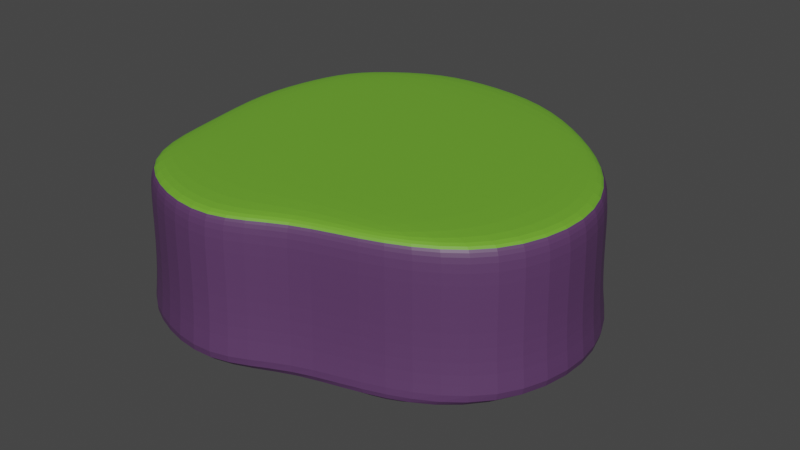 # Source: graveyard_cliff_test.blend  (saved by Blender 2.83.19; exported with 4.5.12 LTS)
import bpy
from mathutils import Matrix  # noqa: F401  (used for matrix-valued properties, if any)

bpy.ops.wm.read_factory_settings(use_empty=True)
scene = bpy.context.scene
scene.name = 'Scene'

# ---- collections
col_collection = bpy.data.collections.new('Collection'); scene.collection.children.link(col_collection)

# ---- materials (node trees are filled in below, after node groups)
mat_material_001 = bpy.data.materials.new('Material.001')
mat_material_001.use_transparent_shadow = False
mat_material_002 = bpy.data.materials.new('Material.002')
mat_material_002.use_transparent_shadow = False

# ---- material node trees
mat_material_001.use_nodes = True; mat_material_001.node_tree.nodes.clear()
_N = mat_material_001.node_tree.nodes; _L = mat_material_001.node_tree.links
n0 = _N.new('ShaderNodeBsdfPrincipled'); n0.name = 'Principled BSDF'; n0.location = (10, 300)
n0.distribution = 'GGX'
n0.subsurface_method = 'BURLEY'
n0.inputs[0].default_value = (0.101, 0.04148, 0.1237, 1.0)
n0.inputs[3].default_value = 1.45
n0.inputs[27].default_value = (0.0, 0.0, 0.0, 1.0)
n0.inputs[28].default_value = 1.0
n1 = _N.new('ShaderNodeOutputMaterial'); n1.name = 'Material Output'; n1.location = (300, 300)
_L.new(n0.outputs[0], n1.inputs[0])
n1.is_active_output = True
mat_material_002.use_nodes = True; mat_material_002.node_tree.nodes.clear()
_N = mat_material_002.node_tree.nodes; _L = mat_material_002.node_tree.links
n0 = _N.new('ShaderNodeBsdfPrincipled'); n0.name = 'Principled BSDF'; n0.location = (10, 300)
n0.distribution = 'GGX'
n0.subsurface_method = 'BURLEY'
n0.inputs[0].default_value = (0.1556, 0.4109, 0.02964, 1.0)
n0.inputs[3].default_value = 1.45
n0.inputs[27].default_value = (0.0, 0.0, 0.0, 1.0)
n0.inputs[28].default_value = 1.0
n1 = _N.new('ShaderNodeOutputMaterial'); n1.name = 'Material Output'; n1.location = (300, 300)
_L.new(n0.outputs[0], n1.inputs[0])
n1.is_active_output = True

# ---- world
world_world = bpy.data.worlds.new('World'); scene.world = world_world
world_world.use_nodes = True; world_world.node_tree.nodes.clear()
_N = world_world.node_tree.nodes; _L = world_world.node_tree.links
n0 = _N.new('ShaderNodeOutputWorld'); n0.name = 'World Output'; n0.location = (300, 300)
n1 = _N.new('ShaderNodeBackground'); n1.name = 'Background'; n1.location = (10, 300)
n1.inputs[0].default_value = (0.05088, 0.05088, 0.05088, 1.0)
_L.new(n1.outputs[0], n0.inputs[0])
n0.is_active_output = True
world_world.color = (0.05088, 0.05088, 0.05088)
world_world.use_sun_shadow = False
world_world.sun_shadow_jitter_overblur = 0.0

# ---- meshes
me_plane = bpy.data.meshes.new('Plane')
me_plane.from_pydata([(-0.7174, -0.9225, 0.0), (0.9316, -0.9408, 0.0), (-0.7265, 0.7265, 0.0), (0.9954, 0.7357, 0.0), (-0.8952, 0.04102, 0.0), (0.1094, -1.292, 0.0), (1.561, -0.1094, 0.0), (0.03646, 1.096, 0.0), (0.0, 0.0, 0.0), (-0.7903, -0.4544, 0.0), (0.4408, -1.041, 0.0), (1.36, 0.3769, 0.0), (-0.3314, 1.041, 0.0), (-0.8223, 0.4499, 0.0), (-0.3906, -1.182, 0.0), (1.41, -0.6732, 0.0), (0.5273, 1.036, 0.0), (0.0, 0.5, 0.0), (0.0, -0.5, 0.0), (-0.5, 0.0, 0.0), (0.5, 0.0, 0.0), (0.5, -0.5, 0.0), (-0.5, -0.5, 0.0), (-0.5, 0.5, 0.0), (0.5, 0.5, 0.0), (-0.7659, -0.4433, 0.1276), (-0.695, -0.8986, 0.1276), (0.4317, -1.014, 0.1276), (0.9092, -0.9164, 0.1276), (1.326, 0.3655, 0.1276), (0.9713, 0.7144, 0.1276), (-0.3194, 1.011, 0.1276), (-0.7038, 0.7056, 0.1276), (-0.797, 0.4364, 0.1276), (-0.8679, 0.03869, 0.1276), (-0.3771, -1.151, 0.1276), (0.1093, -1.258, 0.1276), (1.375, -0.6561, 0.1276), (1.521, -0.1076, 0.1276), (0.5159, 1.007, 0.1276), (0.0384, 1.065, 0.1276), (-0.7798, 0.4273, 0.7611), (-0.6885, 0.6914, 0.7611), (-0.3113, 0.9915, 0.7611), (0.955, 0.7001, 0.7611), (1.303, 0.3577, 0.7611), (0.8941, -0.8999, 0.7611), (0.4256, -0.9956, 0.7611), (-0.6798, -0.8825, 0.7611), (-0.7494, -0.4357, 0.7611), (-0.7494, -0.4357, 0.3965), (-0.6798, -0.8825, 0.3965), (0.4256, -0.9956, 0.3965), (0.8941, -0.8999, 0.3965), (1.303, 0.3577, 0.3965), (0.955, 0.7001, 0.3965), (-0.3113, 0.9915, 0.3965), (-0.6885, 0.6914, 0.3965), (-0.7798, 0.4273, 0.3965), (-0.8494, 0.03712, 0.3965), (-0.3679, -1.13, 0.3965), (0.1093, -1.235, 0.3965), (1.351, -0.6445, 0.3965), (1.494, -0.1064, 0.3965), (0.5082, 0.9872, 0.3965), (0.03972, 1.044, 0.3965), (-0.3017, 0.9677, 0.8158), (-0.8274, 0.03524, 0.8158), (-0.7594, 0.4165, 0.8158), (0.1093, -1.207, 0.8158), (-0.3569, -1.105, 0.8158), (1.462, -0.105, 0.8158), (1.322, -0.6307, 0.8158), (0.04129, 1.019, 0.8158), (0.499, 0.9635, 0.8158), (-0.8494, 0.03712, 0.7611), (-0.3679, -1.13, 0.7611), (0.1093, -1.235, 0.7611), (1.351, -0.6445, 0.7611), (1.494, -0.1064, 0.7611), (0.5082, 0.9872, 0.7611), (0.03972, 1.044, 0.7611), (-0.7277, 0.3996, 0.8477), (-0.6417, 0.6482, 0.8477), (-0.2867, 0.9307, 0.8477), (0.9052, 0.6564, 0.8477), (1.233, 0.3341, 0.8477), (0.8479, -0.8497, 0.8477), (0.4069, -0.9397, 0.8477), (-0.6335, -0.8333, 0.8477), (-0.6991, -0.4128, 0.8477), (-0.6702, 0.6745, 0.8158), (1.275, 0.3485, 0.8158), (0.9355, 0.683, 0.8158), (0.4183, -0.9737, 0.8158), (0.876, -0.8802, 0.8158), (-0.7297, -0.4267, 0.8158), (-0.6617, -0.8632, 0.8158), (-0.7932, 0.03233, 0.8477), (-0.3399, -1.067, 0.8477), (0.1092, -1.165, 0.8477), (1.278, -0.6093, 0.8477), (1.413, -0.1028, 0.8477), (0.4847, 0.9266, 0.8477), (0.04372, 0.9798, 0.8477), (0.01097, 0.4447, 0.8477), (0.01097, -0.4537, 0.8477), (0.01097, -0.004521, 0.8477), (-0.4382, -0.004521, 0.8477), (0.4602, -0.004521, 0.8477), (0.4602, -0.4537, 0.8477), (-0.4382, -0.4537, 0.8477), (-0.4382, 0.4447, 0.8477), (0.4602, 0.4447, 0.8477)], [], [(24, 16, 3, 11), (23, 12, 7, 17), (22, 19, 8, 18), (21, 20, 6, 15), (18, 8, 20, 21), (5, 18, 21, 10), (10, 21, 15, 1), (9, 4, 19, 22), (0, 9, 22, 14), (14, 22, 18, 5), (13, 2, 12, 23), (4, 13, 23, 19), (19, 23, 17, 8), (17, 7, 16, 24), (8, 17, 24, 20), (20, 24, 11, 6), (30, 39, 64, 55), (33, 34, 59, 58), (28, 37, 62, 53), (31, 32, 57, 56), (26, 35, 60, 51), (29, 30, 55, 54), (32, 33, 58, 57), (27, 28, 53, 52), (40, 31, 56, 65), (25, 26, 51, 50), (39, 40, 65, 64), (38, 29, 54, 63), (37, 38, 63, 62), (36, 27, 52, 61), (35, 36, 61, 60), (34, 25, 50, 59), (9, 0, 26, 25), (7, 12, 31, 40), (10, 1, 28, 27), (2, 13, 33, 32), (11, 3, 30, 29), (0, 14, 35, 26), (12, 2, 32, 31), (1, 15, 37, 28), (13, 4, 34, 33), (3, 16, 39, 30), (4, 9, 25, 34), (14, 5, 36, 35), (5, 10, 27, 36), (15, 6, 38, 37), (6, 11, 29, 38), (16, 7, 40, 39), (50, 51, 48, 49), (64, 65, 81, 80), (63, 54, 45, 79), (62, 63, 79, 78), (61, 52, 47, 77), (60, 61, 77, 76), (59, 50, 49, 75), (55, 64, 80, 44), (58, 59, 75, 41), (53, 62, 78, 46), (56, 57, 42, 43), (51, 60, 76, 48), (54, 55, 44, 45), (57, 58, 41, 42), (52, 53, 46, 47), (65, 56, 43, 81), (75, 49, 96, 67), (41, 75, 67, 68), (44, 80, 74, 93), (76, 77, 69, 70), (46, 78, 72, 95), (78, 79, 71, 72), (48, 76, 70, 97), (49, 48, 97, 96), (80, 81, 73, 74), (42, 41, 68, 91), (47, 46, 95, 94), (81, 43, 66, 73), (45, 44, 93, 92), (79, 45, 92, 71), (43, 42, 91, 66), (77, 47, 94, 69), (72, 71, 102, 101), (97, 70, 99, 89), (70, 69, 100, 99), (91, 68, 82, 83), (68, 67, 98, 82), (73, 66, 84, 104), (71, 92, 86, 102), (66, 91, 83, 84), (69, 94, 88, 100), (92, 93, 85, 86), (67, 96, 90, 98), (94, 95, 87, 88), (93, 74, 103, 85), (74, 73, 104, 103), (96, 97, 89, 90), (95, 72, 101, 87), (113, 86, 85, 103), (112, 105, 104, 84), (111, 106, 107, 108), (110, 101, 102, 109), (106, 110, 109, 107), (100, 88, 110, 106), (88, 87, 101, 110), (90, 111, 108, 98), (89, 99, 111, 90), (99, 100, 106, 111), (82, 112, 84, 83), (98, 108, 112, 82), (108, 107, 105, 112), (105, 113, 103, 104), (107, 109, 113, 105), (109, 102, 86, 113)])
me_plane.polygons.foreach_set('material_index', [0, 0, 0, 0, 0, 0, 0, 0, 0, 0, 0, 0, 0, 0, 0, 0, 0, 0, 0, 0, 0, 0, 0, 0, 0, 0, 0, 0, 0, 0, 0, 0, 0, 0, 0, 0, 0, 0, 0, 0, 0, 0, 0, 0, 0, 0, 0, 0, 0, 0, 0, 0, 0, 0, 0, 0, 0, 0, 0, 0, 0, 0, 0, 0, 0, 0, 0, 0, 0, 0, 0, 0, 0, 0, 0, 0, 0, 0, 0, 0, 1, 1, 1, 1, 1, 1, 1, 1, 1, 1, 1, 1, 1, 1, 1, 1, 1, 1, 1, 1, 1, 1, 1, 1, 1, 1, 1, 1, 1, 1, 1, 1])
_uv = me_plane.uv_layers.new(name='UVMap')
_uv.uv.foreach_set('vector', [0.75, 0.75, 0.75, 1.0, 1.0, 1.0, 1.0, 0.75, 0.25, 0.75, 0.25, 1.0, 0.5, 1.0, 0.5, 0.75, 0.25, 0.25, 0.25, 0.5, 0.5, 0.5, 0.5, 0.25, 0.75, 0.25, 0.75, 0.5, 1.0, 0.5, 1.0, 0.25, 0.5, 0.25, 0.5, 0.5, 0.75, 0.5, 0.75, 0.25, 0.5, 0.0, 0.5, 0.25, 0.75, 0.25, 0.75, 0.0, 0.75, 0.0, 0.75, 0.25, 1.0, 0.25, 1.0, 0.0, 0.0, 0.25, 0.0, 0.5, 0.25, 0.5, 0.25, 0.25, 0.0, 0.0, 0.0, 0.25, 0.25, 0.25, 0.25, 0.0, 0.25, 0.0, 0.25, 0.25, 0.5, 0.25, 0.5, 0.0, 0.0, 0.75, 0.0, 1.0, 0.25, 1.0, 0.25, 0.75, 0.0, 0.5, 0.0, 0.75, 0.25, 0.75, 0.25, 0.5, 0.25, 0.5, 0.25, 0.75, 0.5, 0.75, 0.5, 0.5, 0.5, 0.75, 0.5, 1.0, 0.75, 1.0, 0.75, 0.75, 0.5, 0.5, 0.5, 0.75, 0.75, 0.75, 0.75, 0.5, 0.75, 0.5, 0.75, 0.75, 1.0, 0.75, 1.0, 0.5, 1.0, 1.0, 0.75, 1.0, 0.75, 1.0, 1.0, 1.0, 0.0, 0.75, 0.0, 0.5, 0.0, 0.5, 0.0, 0.75, 1.0, 0.0, 1.0, 0.25, 1.0, 0.25, 1.0, 0.0, 0.25, 1.0, 0.0, 1.0, 0.0, 1.0, 0.25, 1.0, 0.0, 0.0, 0.25, 0.0, 0.25, 0.0, 0.0, 0.0, 1.0, 0.75, 1.0, 1.0, 1.0, 1.0, 1.0, 0.75, 0.0, 1.0, 0.0, 0.75, 0.0, 0.75, 0.0, 1.0, 0.75, 0.0, 1.0, 0.0, 1.0, 0.0, 0.75, 0.0, 0.5, 1.0, 0.25, 1.0, 0.25, 1.0, 0.5, 1.0, 0.0, 0.25, 0.0, 0.0, 0.0, 0.0, 0.0, 0.25, 0.75, 1.0, 0.5, 1.0, 0.5, 1.0, 0.75, 1.0, 1.0, 0.5, 1.0, 0.75, 1.0, 0.75, 1.0, 0.5, 1.0, 0.25, 1.0, 0.5, 1.0, 0.5, 1.0, 0.25, 0.5, 0.0, 0.75, 0.0, 0.75, 0.0, 0.5, 0.0, 0.25, 0.0, 0.5, 0.0, 0.5, 0.0, 0.25, 0.0, 0.0, 0.5, 0.0, 0.25, 0.0, 0.25, 0.0, 0.5, 0.0, 0.25, 0.0, 0.0, 0.0, 0.0, 0.0, 0.25, 0.5, 1.0, 0.25, 1.0, 0.25, 1.0, 0.5, 1.0, 0.75, 0.0, 1.0, 0.0, 1.0, 0.0, 0.75, 0.0, 0.0, 1.0, 0.0, 0.75, 0.0, 0.75, 0.0, 1.0, 1.0, 0.75, 1.0, 1.0, 1.0, 1.0, 1.0, 0.75, 0.0, 0.0, 0.25, 0.0, 0.25, 0.0, 0.0, 0.0, 0.25, 1.0, 0.0, 1.0, 0.0, 1.0, 0.25, 1.0, 1.0, 0.0, 1.0, 0.25, 1.0, 0.25, 1.0, 0.0, 0.0, 0.75, 0.0, 0.5, 0.0, 0.5, 0.0, 0.75, 1.0, 1.0, 0.75, 1.0, 0.75, 1.0, 1.0, 1.0, 0.0, 0.5, 0.0, 0.25, 0.0, 0.25, 0.0, 0.5, 0.25, 0.0, 0.5, 0.0, 0.5, 0.0, 0.25, 0.0, 0.5, 0.0, 0.75, 0.0, 0.75, 0.0, 0.5, 0.0, 1.0, 0.25, 1.0, 0.5, 1.0, 0.5, 1.0, 0.25, 1.0, 0.5, 1.0, 0.75, 1.0, 0.75, 1.0, 0.5, 0.75, 1.0, 0.5, 1.0, 0.5, 1.0, 0.75, 1.0, 0.0, 0.25, 0.0, 0.0, 0.0, 0.0, 0.0, 0.25, 0.75, 1.0, 0.5, 1.0, 0.5, 1.0, 0.75, 1.0, 1.0, 0.5, 1.0, 0.75, 1.0, 0.75, 1.0, 0.5, 1.0, 0.25, 1.0, 0.5, 1.0, 0.5, 1.0, 0.25, 0.5, 0.0, 0.75, 0.0, 0.75, 0.0, 0.5, 0.0, 0.25, 0.0, 0.5, 0.0, 0.5, 0.0, 0.25, 0.0, 0.0, 0.5, 0.0, 0.25, 0.0, 0.25, 0.0, 0.5, 1.0, 1.0, 0.75, 1.0, 0.75, 1.0, 1.0, 1.0, 0.0, 0.75, 0.0, 0.5, 0.0, 0.5, 0.0, 0.75, 1.0, 0.0, 1.0, 0.25, 1.0, 0.25, 1.0, 0.0, 0.25, 1.0, 0.0, 1.0, 0.0, 1.0, 0.25, 1.0, 0.0, 0.0, 0.25, 0.0, 0.25, 0.0, 0.0, 0.0, 1.0, 0.75, 1.0, 1.0, 1.0, 1.0, 1.0, 0.75, 0.0, 1.0, 0.0, 0.75, 0.0, 0.75, 0.0, 1.0, 0.75, 0.0, 1.0, 0.0, 1.0, 0.0, 0.75, 0.0, 0.5, 1.0, 0.25, 1.0, 0.25, 1.0, 0.5, 1.0, 0.0, 0.5, 0.0, 0.25, 0.0, 0.25, 0.0, 0.5, 0.0, 0.75, 0.0, 0.5, 0.0, 0.5, 0.0, 0.75, 1.0, 1.0, 0.75, 1.0, 0.75, 1.0, 1.0, 1.0, 0.25, 0.0, 0.5, 0.0, 0.5, 0.0, 0.25, 0.0, 1.0, 0.0, 1.0, 0.25, 1.0, 0.25, 1.0, 0.0, 1.0, 0.25, 1.0, 0.5, 1.0, 0.5, 1.0, 0.25, 0.0, 0.0, 0.25, 0.0, 0.25, 0.0, 0.0, 0.0, 0.0, 0.25, 0.0, 0.0, 0.0, 0.0, 0.0, 0.25, 0.75, 1.0, 0.5, 1.0, 0.5, 1.0, 0.75, 1.0, 0.0, 1.0, 0.0, 0.75, 0.0, 0.75, 0.0, 1.0, 0.75, 0.0, 1.0, 0.0, 1.0, 0.0, 0.75, 0.0, 0.5, 1.0, 0.25, 1.0, 0.25, 1.0, 0.5, 1.0, 1.0, 0.75, 1.0, 1.0, 1.0, 1.0, 1.0, 0.75, 1.0, 0.5, 1.0, 0.75, 1.0, 0.75, 1.0, 0.5, 0.25, 1.0, 0.0, 1.0, 0.0, 1.0, 0.25, 1.0, 0.5, 0.0, 0.75, 0.0, 0.75, 0.0, 0.5, 0.0, 1.0, 0.25, 1.0, 0.5, 1.0, 0.5, 1.0, 0.25, 0.0, 0.0, 0.25, 0.0, 0.25, 0.0, 0.0, 0.0, 0.25, 0.0, 0.5, 0.0, 0.5, 0.0, 0.25, 0.0, 0.0, 1.0, 0.0, 0.75, 0.0, 0.75, 0.0, 1.0, 0.0, 0.75, 0.0, 0.5, 0.0, 0.5, 0.0, 0.75, 0.5, 1.0, 0.25, 1.0, 0.25, 1.0, 0.5, 1.0, 1.0, 0.5, 1.0, 0.75, 1.0, 0.75, 1.0, 0.5, 0.25, 1.0, 0.0, 1.0, 0.0, 1.0, 0.25, 1.0, 0.5, 0.0, 0.75, 0.0, 0.75, 0.0, 0.5, 0.0, 1.0, 0.75, 1.0, 1.0, 1.0, 1.0, 1.0, 0.75, 0.0, 0.5, 0.0, 0.25, 0.0, 0.25, 0.0, 0.5, 0.75, 0.0, 1.0, 0.0, 1.0, 0.0, 0.75, 0.0, 1.0, 1.0, 0.75, 1.0, 0.75, 1.0, 1.0, 1.0, 0.75, 1.0, 0.5, 1.0, 0.5, 1.0, 0.75, 1.0, 0.0, 0.25, 0.0, 0.0, 0.0, 0.0, 0.0, 0.25, 1.0, 0.0, 1.0, 0.25, 1.0, 0.25, 1.0, 0.0, 0.75, 0.75, 1.0, 0.75, 1.0, 1.0, 0.75, 1.0, 0.25, 0.75, 0.5, 0.75, 0.5, 1.0, 0.25, 1.0, 0.25, 0.25, 0.5, 0.25, 0.5, 0.5, 0.25, 0.5, 0.75, 0.25, 1.0, 0.25, 1.0, 0.5, 0.75, 0.5, 0.5, 0.25, 0.75, 0.25, 0.75, 0.5, 0.5, 0.5, 0.5, 0.0, 0.75, 0.0, 0.75, 0.25, 0.5, 0.25, 0.75, 0.0, 1.0, 0.0, 1.0, 0.25, 0.75, 0.25, 0.0, 0.25, 0.25, 0.25, 0.25, 0.5, 0.0, 0.5, 0.0, 0.0, 0.25, 0.0, 0.25, 0.25, 0.0, 0.25, 0.25, 0.0, 0.5, 0.0, 0.5, 0.25, 0.25, 0.25, 0.0, 0.75, 0.25, 0.75, 0.25, 1.0, 0.0, 1.0, 0.0, 0.5, 0.25, 0.5, 0.25, 0.75, 0.0, 0.75, 0.25, 0.5, 0.5, 0.5, 0.5, 0.75, 0.25, 0.75, 0.5, 0.75, 0.75, 0.75, 0.75, 1.0, 0.5, 1.0, 0.5, 0.5, 0.75, 0.5, 0.75, 0.75, 0.5, 0.75, 0.75, 0.5, 1.0, 0.5, 1.0, 0.75, 0.75, 0.75])
me_plane.materials.append(mat_material_001)
me_plane.materials.append(mat_material_002)
me_plane.use_remesh_fix_poles = True
me_plane.use_remesh_preserve_attributes = False
me_plane.use_mirror_vertex_groups = False
me_plane.update()

# ---- objects
ob_plane = bpy.data.objects.new('Plane', me_plane)

# ---- transforms, parenting, visibility, modifiers, constraints
ob_plane.location = (0.0, 0.0, 0.0)
ob_plane.lineart.crease_threshold = 0.0
_m = ob_plane.modifiers.new('Subdivision', 'SUBSURF')
_m.uv_smooth = 'PRESERVE_CORNERS'
_m.levels = 4

# ---- collection membership
col_collection.objects.link(ob_plane)

# ---- scene / render settings (as saved in the file)
scene.frame_start = 1; scene.frame_end = 250; scene.frame_set(1)
scene.render.engine = 'BLENDER_EEVEE_NEXT'
scene.cycles.use_denoising = False
scene.cycles.samples = 128
scene.cycles.sampling_pattern = 'TABULATED_SOBOL'
scene.cycles.use_adaptive_sampling = False
scene.cycles.use_light_tree = False
scene.view_settings.view_transform = 'Filmic'
bpy.context.view_layer.update()

# ---- added for rendering (the .blend has no active camera and no usable light): camera, sun
cam_auto = bpy.data.cameras.new('AutoCamera')
cam_auto.lens = 50.0
cam_auto.sensor_width = 36.0
cam_auto.clip_end = 1000.0
ob_auto_camera = bpy.data.objects.new('AutoCamera', cam_auto)
scene.collection.objects.link(ob_auto_camera)
ob_auto_camera.location = (3.5972, -4.01538, 3.03545)
ob_auto_camera.rotation_euler = (1.09748, -7.21219e-08, 0.694738)
scene.camera = ob_auto_camera
light_auto_sun = bpy.data.lights.new('AutoSun', 'SUN')
light_auto_sun.energy = 3.0
light_auto_sun.angle = 0.0523599
ob_auto_sun = bpy.data.objects.new('AutoSun', light_auto_sun)
scene.collection.objects.link(ob_auto_sun)
ob_auto_sun.rotation_euler = (0.872665, 0.174533, 0.523599)
bpy.context.view_layer.update()
